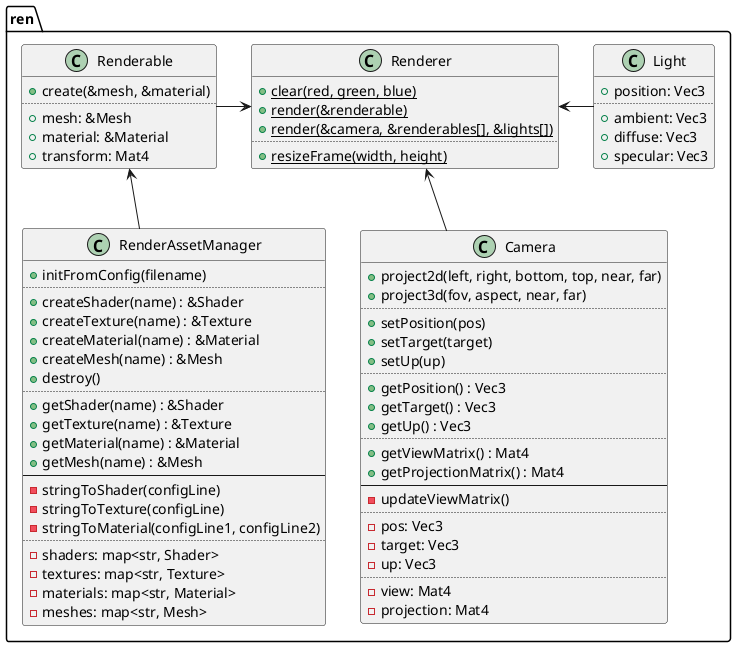

The diagram above was rendered by PlantUML. Its source (embedded in the PNG):
@startuml
set separator ::

class ren::RenderAssetManager {
	+initFromConfig(filename)
	..
	+createShader(name) : &Shader
	+createTexture(name) : &Texture
	+createMaterial(name) : &Material
	+createMesh(name) : &Mesh
	+destroy()
	..
	+getShader(name) : &Shader
	+getTexture(name) : &Texture
	+getMaterial(name) : &Material
	+getMesh(name) : &Mesh
	--
	-stringToShader(configLine)
	-stringToTexture(configLine)
	-stringToMaterial(configLine1, configLine2)
	..
	-shaders: map<str, Shader>
	-textures: map<str, Texture>
	-materials: map<str, Material>
	-meshes: map<str, Mesh>
}

class ren::Renderable {
	+create(&mesh, &material)
	..
	+mesh: &Mesh
	+material: &Material
	+transform: Mat4
}

class ren::Camera {
	+project2d(left, right, bottom, top, near, far)
	+project3d(fov, aspect, near, far)
	..
	+setPosition(pos)
	+setTarget(target)
	+setUp(up)
	..
	+getPosition() : Vec3
	+getTarget() : Vec3
	+getUp() : Vec3
	..
	+getViewMatrix() : Mat4
	+getProjectionMatrix() : Mat4
	--
	-updateViewMatrix()
	..
	-pos: Vec3
	-target: Vec3
	-up: Vec3
	..
	-view: Mat4
	-projection: Mat4
}

class ren::Light {
	+position: Vec3
	..
	+ambient: Vec3
	+diffuse: Vec3
	+specular: Vec3
}
hide Light methods

class ren::Renderer {
	{static} +clear(red, green, blue)
	{static} +render(&renderable)
	{static} +render(&camera, &renderables[], &lights[])
	..
	{static} +resizeFrame(width, height)
}
hide Renderer fields

Renderable <-down- RenderAssetManager

Renderer <-down- Camera
Renderer <-left- Renderable
Renderer <-right- Light

@enduml